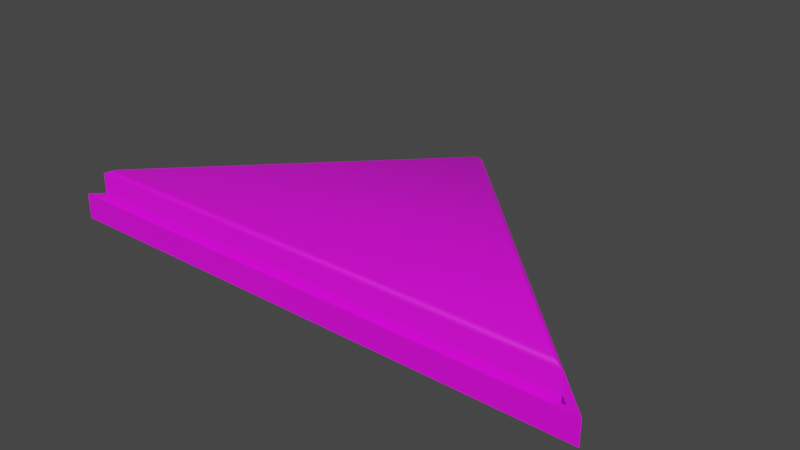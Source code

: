 # Source: triangle_button.blend  (saved by Blender 4.5.87; exported with 4.5.12 LTS)
import bpy
from mathutils import Matrix  # noqa: F401  (used for matrix-valued properties, if any)

bpy.ops.wm.read_factory_settings(use_empty=True)
scene = bpy.context.scene
scene.name = 'Scene'

# ---- collections
col_collection = bpy.data.collections.new('Collection'); scene.collection.children.link(col_collection)

# ---- images (referenced by path relative to the original .blend; pixels are not part of the script)
import os
ASSET_DIR = os.environ.get("B2B_ASSET_DIR", "")  # directory of the original .blend (textures are referenced by path, not embedded)
HERE = os.path.dirname(os.path.abspath(__file__))  # packed textures are extracted next to this script under _unpacked/

def load_image(name, relpath, width, height, colorspace="sRGB"):
    """Load a texture the original file referenced (path relative to the .blend, or extracted next to this script)."""
    p = next((c for c in (os.path.join(HERE, relpath), os.path.join(ASSET_DIR, relpath)) if relpath and os.path.exists(c)), "")
    if p:
        img = bpy.data.images.load(p, check_existing=True)
        img.name = name
    else:  # same state as the original file: an image datablock whose file is absent (Cycles renders it pink)
        img = bpy.data.images.new(name, width, height)
        img.source = "FILE"
        img.filepath = "//" + (relpath or name)
    img.colorspace_settings.name = colorspace
    return img
img_red_triangle_button_png_001 = load_image('red_triangle_button.png.001', 'textures/red_triangle_button.png', 1024, 1024, 'sRGB')

# ---- materials (node trees are filled in below, after node groups)
mat_material = bpy.data.materials.new('Material')

# ---- node groups
ng_smooth_by_angle = bpy.data.node_groups.new('Smooth by Angle', 'GeometryNodeTree')
_s = ng_smooth_by_angle.interface.new_socket(name='Mesh', in_out='OUTPUT', socket_type='NodeSocketGeometry')
_s = ng_smooth_by_angle.interface.new_socket(name='Mesh', in_out='INPUT', socket_type='NodeSocketGeometry')
_s = ng_smooth_by_angle.interface.new_socket(name='Angle', in_out='INPUT', socket_type='NodeSocketFloat')
_s.subtype = 'ANGLE'
_s.default_value = 0.5236
_s.min_value = 0.0
_s.max_value = 3.142
_s.description = 'Maximum face angle for smooth edges'
_s = ng_smooth_by_angle.interface.new_socket(name='Ignore Sharpness', in_out='INPUT', socket_type='NodeSocketBool')
_s.force_non_field = True
ng_smooth_by_angle.description = 'Set the sharpness of mesh edges based on the angle between the neighboring faces'
ng_smooth_by_angle.is_modifier = True
_N = ng_smooth_by_angle.nodes; _L = ng_smooth_by_angle.links
n0 = _N.new('GeometryNodeSetShadeSmooth'); n0.name = 'Set Shade Smooth'; n0.location = (120, -80)
n0.domain = 'EDGE'
n1 = _N.new('GeometryNodeSetShadeSmooth'); n1.name = 'Set Shade Smooth.001'; n1.location = (300, -80)
n2 = _N.new('NodeGroupOutput'); n2.name = 'Group Output'; n2.location = (480, -80)
n3 = _N.new('GeometryNodeInputMeshEdgeAngle'); n3.name = 'Edge Angle'; n3.location = (-440, -240)
n4 = _N.new('NodeGroupInput'); n4.name = 'Group Input'; n4.location = (-80, -80)
n5 = _N.new('GeometryNodeInputEdgeSmooth'); n5.name = 'Is Edge Smooth'; n5.location = (-260, -120)
n6 = _N.new('GeometryNodeInputShadeSmooth'); n6.name = 'Is Shade Smooth'; n6.location = (-440, -397)
n7 = _N.new('FunctionNodeCompare'); n7.name = 'Compare'; n7.location = (-260, -260)
n7.operation = 'LESS_EQUAL'
n7.inputs[6].default_value = (0.0, 0.0, 0.0, 0.0)
n7.inputs[7].default_value = (0.0, 0.0, 0.0, 0.0)
n8 = _N.new('FunctionNodeBooleanMath'); n8.name = 'Boolean Math.001'; n8.location = (-80, -260)
n9 = _N.new('NodeGroupInput'); n9.name = 'Group Input.001'; n9.location = (-440, -329)
n10 = _N.new('NodeGroupInput'); n10.name = 'Group Input.002'; n10.location = (-259, -189)
n11 = _N.new('FunctionNodeBooleanMath'); n11.name = 'Boolean Math'; n11.location = (-80, -149)
n11.operation = 'OR'
n12 = _N.new('FunctionNodeBooleanMath'); n12.name = 'Boolean Math.002'; n12.location = (-260, -380)
n12.operation = 'OR'
n13 = _N.new('NodeGroupInput'); n13.name = 'Group Input.003'; n13.location = (-440, -460)
_L.new(n3.outputs[0], n7.inputs[0])
_L.new(n1.outputs[0], n2.inputs[0])
_L.new(n9.outputs[1], n7.inputs[1])
_L.new(n7.outputs[0], n8.inputs[0])
_L.new(n4.outputs[0], n0.inputs[0])
_L.new(n0.outputs[0], n1.inputs[0])
_L.new(n8.outputs[0], n0.inputs[2])
_L.new(n10.outputs[2], n11.inputs[1])
_L.new(n5.outputs[0], n11.inputs[0])
_L.new(n11.outputs[0], n0.inputs[1])
_L.new(n13.outputs[2], n12.inputs[1])
_L.new(n6.outputs[0], n12.inputs[0])
_L.new(n12.outputs[0], n8.inputs[1])
n2.is_active_output = True

# ---- material node trees
mat_material.use_nodes = True; mat_material.node_tree.nodes.clear()
_N = mat_material.node_tree.nodes; _L = mat_material.node_tree.links
n0 = _N.new('ShaderNodeBsdfPrincipled'); n0.name = 'Principled BSDF'; n0.location = (-200, 100)
n1 = _N.new('ShaderNodeOutputMaterial'); n1.name = 'Material Output'; n1.location = (200, 100)
n2 = _N.new('ShaderNodeTexImage'); n2.name = 'Image Texture'; n2.location = (-490, 80)
n2.image = img_red_triangle_button_png_001
_L.new(n0.outputs[0], n1.inputs[0])
_L.new(n2.outputs[0], n0.inputs[0])
n1.is_active_output = True

# ---- world
world_world = bpy.data.worlds.new('World'); scene.world = world_world
world_world.use_nodes = True; world_world.node_tree.nodes.clear()
_N = world_world.node_tree.nodes; _L = world_world.node_tree.links
n0 = _N.new('ShaderNodeOutputWorld'); n0.name = 'World Output'; n0.location = (300, 300)
n1 = _N.new('ShaderNodeBackground'); n1.name = 'Background'; n1.location = (10, 300)
n1.inputs[0].default_value = (0.05088, 0.05088, 0.05088, 1.0)
_L.new(n1.outputs[0], n0.inputs[0])
n0.is_active_output = True
world_world.color = (0.05088, 0.05088, 0.05088)
world_world.use_sun_shadow = False
world_world.sun_shadow_jitter_overblur = 0.0

# ---- meshes
me_cube_001 = bpy.data.meshes.new('Cube.001')
me_cube_001.from_pydata([(-0.25, -0.08333, 0.001095), (0.25, -0.08333, 0.001095), (0.0, 0.1667, 0.001095), (-0.2371, -0.07798, 0.056), (-0.25, -0.08333, 0.05065), (0.2371, -0.07798, 0.056), (0.25, -0.08333, 0.05065), (0.0, 0.1591, 0.056), (0.0, 0.1667, 0.05065), (-0.2548, -0.08495, 0.0007163), (0.2548, -0.08495, 0.0007163), (0.0, 0.1699, 0.0007163), (-0.2548, -0.08495, 0.02598), (0.2548, -0.08495, 0.02598), (0.0, 0.1699, 0.02598), (0.0, 0.1801, 0.0007163), (0.2702, -0.09006, 0.0007163), (-0.2702, -0.09006, 0.0007163), (0.2702, -0.09006, 0.02598), (0.0, 0.1801, 0.02598), (-0.2702, -0.09006, 0.02598)], [], [(7, 5, 6, 8), (5, 3, 4, 6), (3, 7, 8, 4), (1, 6, 4, 0), (7, 3, 5), (0, 4, 8, 2), (2, 8, 6, 1), (10, 9, 12, 13), (9, 11, 14, 12), (11, 10, 13, 14), (16, 18, 20, 17), (17, 20, 19, 15), (15, 19, 18, 16), (13, 12, 20, 18), (11, 9, 17, 15), (10, 11, 15, 16), (12, 14, 19, 20), (14, 13, 18, 19), (9, 10, 16, 17)])
me_cube_001.polygons.foreach_set('use_smooth', [True] * 19)
_uv = me_cube_001.uv_layers.new(name='UVMap')
_uv.uv.foreach_set('vector', [0.5, 0.9222, 0.9388, 0.04468, 0.9627, 0.02489, 0.5, 0.9502, 0.9388, 0.04468, 0.06123, 0.04468, 0.03733, 0.02489, 0.9627, 0.02489, 0.06123, 0.04468, 0.5, 0.9222, 0.5, 0.9502, 0.03733, 0.02489, 0.9627, 0.02489, 0.9627, 0.02489, 0.03733, 0.02489, 0.03733, 0.02489, 0.5, 0.9222, 0.06123, 0.04468, 0.9388, 0.04468, 0.03733, 0.02489, 0.03733, 0.02489, 0.5, 0.9502, 0.5, 0.9502, 0.5, 0.9502, 0.5, 0.9502, 0.9627, 0.02489, 0.9627, 0.02489, 0.125, 0.8932, 0.125, 0.8932, 0.125, 0.8932, 0.125, 0.8932, 0.125, 0.8932, 0.125, 0.8932, 0.125, 0.8932, 0.125, 0.8932, 0.125, 0.8932, 0.125, 0.8932, 0.125, 0.8932, 0.125, 0.8932, 0.125, 0.8932, 0.125, 0.8932, 0.125, 0.8932, 0.125, 0.8932, 0.125, 0.8932, 0.125, 0.8932, 0.125, 0.8932, 0.125, 0.8932, 0.125, 0.8932, 0.125, 0.8932, 0.125, 0.8932, 0.125, 0.8932, 0.125, 0.8932, 0.125, 0.8932, 0.125, 0.8932, 0.125, 0.8932, 0.125, 0.8932, 0.125, 0.8932, 0.125, 0.8932, 0.125, 0.8932, 0.125, 0.8932, 0.125, 0.8932, 0.125, 0.8932, 0.125, 0.8932, 0.125, 0.8932, 0.125, 0.8932, 0.125, 0.8932, 0.125, 0.8932, 0.125, 0.8932, 0.125, 0.8932, 0.125, 0.8932, 0.125, 0.8932, 0.125, 0.8932, 0.125, 0.8932, 0.125, 0.8932, 0.125, 0.8932])
me_cube_001.materials.append(mat_material)
me_cube_001.update()
arm_armature = bpy.data.armatures.new('Armature')  # bones are not reproduced

# ---- objects
ob_trianglebutton = bpy.data.objects.new('TriangleButton', me_cube_001)
ob_roundbuttonarmature = bpy.data.objects.new('RoundButtonArmature', arm_armature)

# ---- transforms, parenting, visibility, modifiers, constraints
ob_trianglebutton.parent = ob_roundbuttonarmature
ob_trianglebutton.location = (0.0, 0.0, 0.0)
_vg = ob_trianglebutton.vertex_groups.new(name='root')
_vg.add([9, 10, 11, 12, 13, 14, 15, 16, 17, 18, 19, 20], 1.0, 'REPLACE')
_vg = ob_trianglebutton.vertex_groups.new(name='button')
_vg.add([0, 1, 2, 3, 4, 5, 6, 7, 8], 1.0, 'REPLACE')
_m = ob_trianglebutton.modifiers.new('Armature', 'ARMATURE')
_m.object = ob_roundbuttonarmature
_m = ob_trianglebutton.modifiers.new('Smooth by Angle', 'NODES')
_m.node_group = ng_smooth_by_angle
_gi = [s.identifier for s in ng_smooth_by_angle.interface.items_tree if s.item_type == 'SOCKET' and s.in_out == 'INPUT']
_m[_gi[1]] = 0.7854  # 'Angle'
_m.use_pin_to_last = True
_m.show_group_selector = False
ob_roundbuttonarmature.location = (0.0, 0.0, 0.0)

# ---- collection membership
col_collection.objects.link(ob_trianglebutton)
col_collection.objects.link(ob_roundbuttonarmature)

# ---- scene / render settings (as saved in the file)
scene.frame_start = 1; scene.frame_end = 250; scene.frame_set(1)
scene.render.engine = 'CYCLES'
scene.render.fps = 30
scene.render.use_persistent_data = True
scene.cycles.samples = 2048
scene.cycles.adaptive_threshold = 0.1
scene.view_settings.view_transform = 'Filmic'
bpy.context.view_layer.update()

# ---- added for rendering (the .blend has no active camera and no usable light): camera, sun
cam_auto = bpy.data.cameras.new('AutoCamera')
cam_auto.lens = 50.0
cam_auto.sensor_width = 36.0
cam_auto.clip_end = 1000.0
ob_auto_camera = bpy.data.objects.new('AutoCamera', cam_auto)
scene.collection.objects.link(ob_auto_camera)
ob_auto_camera.location = (0.561282, -0.62851, 0.477385)
ob_auto_camera.rotation_euler = (1.09748, -7.21219e-08, 0.694738)
scene.camera = ob_auto_camera
light_auto_sun = bpy.data.lights.new('AutoSun', 'SUN')
light_auto_sun.energy = 3.0
light_auto_sun.angle = 0.0523599
ob_auto_sun = bpy.data.objects.new('AutoSun', light_auto_sun)
scene.collection.objects.link(ob_auto_sun)
ob_auto_sun.rotation_euler = (0.872665, 0.174533, 0.523599)
bpy.context.view_layer.update()
